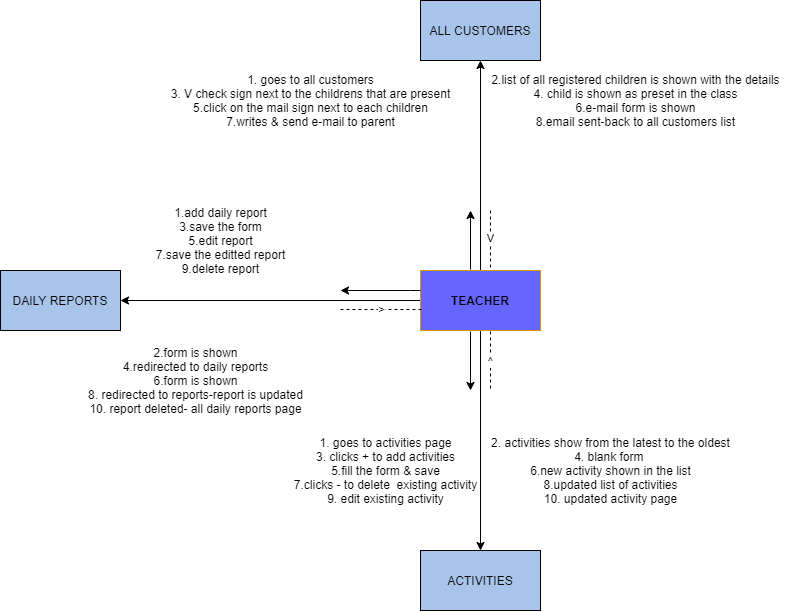

The diagram above was exported from draw.io. Its source (the exported page's mxGraphModel, read from the mxfile embedded in the PNG):
<mxGraphModel dx="2433" dy="1719" grid="1" gridSize="10" guides="1" tooltips="1" connect="1" arrows="1" fold="1" page="1" pageScale="1" pageWidth="850" pageHeight="1100" math="0" shadow="0">
  <root>
    <mxCell id="0" />
    <mxCell id="1" parent="0" />
    <mxCell id="P7gkk-de_Gqw7Gbhtnr6-5" value="" style="edgeStyle=orthogonalEdgeStyle;rounded=0;orthogonalLoop=1;jettySize=auto;html=1;" edge="1" parent="1" source="P7gkk-de_Gqw7Gbhtnr6-1" target="P7gkk-de_Gqw7Gbhtnr6-4">
      <mxGeometry relative="1" as="geometry" />
    </mxCell>
    <mxCell id="P7gkk-de_Gqw7Gbhtnr6-7" value="" style="edgeStyle=orthogonalEdgeStyle;rounded=0;orthogonalLoop=1;jettySize=auto;html=1;" edge="1" parent="1" source="P7gkk-de_Gqw7Gbhtnr6-1" target="P7gkk-de_Gqw7Gbhtnr6-6">
      <mxGeometry relative="1" as="geometry" />
    </mxCell>
    <mxCell id="P7gkk-de_Gqw7Gbhtnr6-9" value="" style="edgeStyle=orthogonalEdgeStyle;rounded=0;orthogonalLoop=1;jettySize=auto;html=1;" edge="1" parent="1" source="P7gkk-de_Gqw7Gbhtnr6-1" target="P7gkk-de_Gqw7Gbhtnr6-8">
      <mxGeometry relative="1" as="geometry" />
    </mxCell>
    <mxCell id="P7gkk-de_Gqw7Gbhtnr6-1" value="&lt;b&gt;TEACHER&lt;/b&gt;" style="rounded=0;whiteSpace=wrap;html=1;fillColor=#6666FF;strokeColor=#d79b00;" vertex="1" parent="1">
      <mxGeometry x="360" y="220" width="120" height="60" as="geometry" />
    </mxCell>
    <mxCell id="P7gkk-de_Gqw7Gbhtnr6-8" value="ACTIVITIES" style="rounded=0;whiteSpace=wrap;html=1;fillColor=#A9C4EB;" vertex="1" parent="1">
      <mxGeometry x="360" y="500" width="120" height="60" as="geometry" />
    </mxCell>
    <mxCell id="P7gkk-de_Gqw7Gbhtnr6-6" value="DAILY REPORTS" style="rounded=0;whiteSpace=wrap;html=1;fillColor=#A9C4EB;" vertex="1" parent="1">
      <mxGeometry x="-60" y="220" width="120" height="60" as="geometry" />
    </mxCell>
    <mxCell id="P7gkk-de_Gqw7Gbhtnr6-4" value="ALL CUSTOMERS" style="rounded=0;whiteSpace=wrap;html=1;fillColor=#A9C4EB;" vertex="1" parent="1">
      <mxGeometry x="360" y="-50" width="120" height="60" as="geometry" />
    </mxCell>
    <mxCell id="P7gkk-de_Gqw7Gbhtnr6-13" value="" style="edgeStyle=orthogonalEdgeStyle;rounded=0;orthogonalLoop=1;jettySize=auto;html=1;" edge="1" parent="1" source="P7gkk-de_Gqw7Gbhtnr6-11">
      <mxGeometry relative="1" as="geometry">
        <mxPoint x="280" y="240" as="targetPoint" />
        <Array as="points">
          <mxPoint x="350" y="240" />
          <mxPoint x="350" y="240" />
        </Array>
      </mxGeometry>
    </mxCell>
    <mxCell id="P7gkk-de_Gqw7Gbhtnr6-11" value="&lt;span style=&quot;color: rgba(0 , 0 , 0 , 0) ; font-family: monospace ; font-size: 0px&quot;&gt;%3CmxGraphModel%3E%3Croot%3E%3CmxCell%20id%3D%220%22%2F%3E%3CmxCell%20id%3D%221%22%20parent%3D%220%22%2F%3E%3CmxCell%20id%3D%222%22%20value%3D%22%22%20style%3D%22endArrow%3Dclassic%3Bhtml%3D1%3B%22%20edge%3D%221%22%20parent%3D%221%22%3E%3CmxGeometry%20width%3D%2250%22%20height%3D%2250%22%20relative%3D%221%22%20as%3D%22geometry%22%3E%3CmxPoint%20x%3D%22480%22%20y%3D%22240%22%20as%3D%22sourcePoint%22%2F%3E%3CmxPoint%20x%3D%22550%22%20y%3D%22240%22%20as%3D%22targetPoint%22%2F%3E%3CArray%20as%3D%22points%22%3E%3CmxPoint%20x%3D%22520%22%20y%3D%22240%22%2F%3E%3C%2FArray%3E%3C%2FmxGeometry%3E%3C%2FmxCell%3E%3C%2Froot%3E%3C%2FmxGraphModel%3E&lt;/span&gt;" style="text;html=1;align=center;verticalAlign=middle;resizable=0;points=[];autosize=1;" vertex="1" parent="1">
      <mxGeometry x="360" y="230" width="20" height="20" as="geometry" />
    </mxCell>
    <mxCell id="P7gkk-de_Gqw7Gbhtnr6-12" value="&lt;span style=&quot;color: rgba(0 , 0 , 0 , 0) ; font-family: monospace ; font-size: 0px&quot;&gt;%3CmxGraphModel%3E%3Croot%3E%3CmxCell%20id%3D%220%22%2F%3E%3CmxCell%20id%3D%221%22%20parent%3D%220%22%2F%3E%3CmxCell%20id%3D%222%22%20value%3D%22%22%20style%3D%22endArrow%3Dclassic%3Bhtml%3D1%3B%22%20edge%3D%221%22%20parent%3D%221%22%3E%3CmxGeometry%20width%3D%2250%22%20height%3D%2250%22%20relative%3D%221%22%20as%3D%22geometry%22%3E%3CmxPoint%20x%3D%22480%22%20y%3D%22240%22%20as%3D%22sourcePoint%22%2F%3E%3CmxPoint%20x%3D%22550%22%20y%3D%22240%22%20as%3D%22targetPoint%22%2F%3E%3CArray%20as%3D%22points%22%3E%3CmxPoint%20x%3D%22520%22%20y%3D%22240%22%2F%3E%3C%2FArray%3E%3C%2FmxGeometry%3E%3C%2FmxCell%3E%3C%2Froot%3E%3C%2FmxGraphModel%3E&lt;/span&gt;" style="text;html=1;align=center;verticalAlign=middle;resizable=0;points=[];autosize=1;" vertex="1" parent="1">
      <mxGeometry x="340" y="130" width="20" height="20" as="geometry" />
    </mxCell>
    <mxCell id="P7gkk-de_Gqw7Gbhtnr6-18" value="" style="endArrow=classic;html=1;" edge="1" parent="1">
      <mxGeometry width="50" height="50" relative="1" as="geometry">
        <mxPoint x="410" y="281" as="sourcePoint" />
        <mxPoint x="410" y="340" as="targetPoint" />
        <Array as="points">
          <mxPoint x="410" y="281" />
        </Array>
      </mxGeometry>
    </mxCell>
    <mxCell id="P7gkk-de_Gqw7Gbhtnr6-19" value="" style="endArrow=classic;html=1;" edge="1" parent="1">
      <mxGeometry width="50" height="50" relative="1" as="geometry">
        <mxPoint x="410" y="219" as="sourcePoint" />
        <mxPoint x="410" y="160" as="targetPoint" />
      </mxGeometry>
    </mxCell>
    <mxCell id="P7gkk-de_Gqw7Gbhtnr6-23" value="&amp;gt;" style="endArrow=none;dashed=1;html=1;exitX=0.008;exitY=0.65;exitDx=0;exitDy=0;exitPerimeter=0;" edge="1" parent="1" source="P7gkk-de_Gqw7Gbhtnr6-1">
      <mxGeometry width="50" height="50" relative="1" as="geometry">
        <mxPoint x="520" y="270" as="sourcePoint" />
        <mxPoint x="280" y="259" as="targetPoint" />
      </mxGeometry>
    </mxCell>
    <mxCell id="P7gkk-de_Gqw7Gbhtnr6-26" value="V" style="endArrow=none;dashed=1;html=1;" edge="1" parent="1">
      <mxGeometry width="50" height="50" relative="1" as="geometry">
        <mxPoint x="430" y="217" as="sourcePoint" />
        <mxPoint x="430" y="160" as="targetPoint" />
      </mxGeometry>
    </mxCell>
    <mxCell id="P7gkk-de_Gqw7Gbhtnr6-28" value="^" style="endArrow=none;dashed=1;html=1;" edge="1" parent="1">
      <mxGeometry width="50" height="50" relative="1" as="geometry">
        <mxPoint x="430" y="281" as="sourcePoint" />
        <mxPoint x="430" y="340" as="targetPoint" />
      </mxGeometry>
    </mxCell>
    <mxCell id="P7gkk-de_Gqw7Gbhtnr6-30" value="1. goes to all customers&lt;br&gt;&lt;div style=&quot;text-align: left&quot;&gt;&lt;span&gt;3. V check sign next to the childrens that are present&lt;/span&gt;&lt;/div&gt;5.click on the mail sign next to each children&lt;br&gt;7.writes &amp;amp; send e-mail to parent" style="text;html=1;resizable=0;autosize=1;align=center;verticalAlign=middle;points=[];fillColor=none;strokeColor=none;rounded=0;" vertex="1" parent="1">
      <mxGeometry x="100" y="20" width="300" height="60" as="geometry" />
    </mxCell>
    <mxCell id="P7gkk-de_Gqw7Gbhtnr6-31" value="2.list of all registered children is shown with the details&lt;br&gt;4. child is shown as preset in the class&lt;br&gt;6.e-mail form is shown&lt;br&gt;8.email sent-back to all customers list" style="text;html=1;resizable=0;autosize=1;align=center;verticalAlign=middle;points=[];fillColor=none;strokeColor=none;rounded=0;" vertex="1" parent="1">
      <mxGeometry x="425" y="20" width="300" height="60" as="geometry" />
    </mxCell>
    <mxCell id="P7gkk-de_Gqw7Gbhtnr6-32" value="1. goes to activities page&lt;br&gt;3. clicks + to add activities&lt;br&gt;5.fill the form &amp;amp; save&lt;br&gt;7.clicks - to delete&amp;nbsp; existing activity&lt;br&gt;9. edit existing activity" style="text;html=1;resizable=0;autosize=1;align=center;verticalAlign=middle;points=[];fillColor=none;strokeColor=none;rounded=0;" vertex="1" parent="1">
      <mxGeometry x="225" y="380" width="200" height="80" as="geometry" />
    </mxCell>
    <mxCell id="P7gkk-de_Gqw7Gbhtnr6-34" value="2. activities show from the latest to the oldest&lt;br&gt;4. blank form&amp;nbsp;&lt;br&gt;6.new activity shown in the list&lt;br&gt;8.updated list of activities&lt;br&gt;10. updated activity page" style="text;html=1;resizable=0;autosize=1;align=center;verticalAlign=middle;points=[];fillColor=none;strokeColor=none;rounded=0;" vertex="1" parent="1">
      <mxGeometry x="425" y="380" width="250" height="80" as="geometry" />
    </mxCell>
    <mxCell id="P7gkk-de_Gqw7Gbhtnr6-35" value="1.add daily report&lt;br&gt;3.save the form&lt;br&gt;5.edit report&lt;br&gt;7.save the editted report&lt;br&gt;9.delete report" style="text;html=1;resizable=0;autosize=1;align=center;verticalAlign=middle;points=[];fillColor=none;strokeColor=none;rounded=0;" vertex="1" parent="1">
      <mxGeometry x="90" y="150" width="140" height="80" as="geometry" />
    </mxCell>
    <mxCell id="P7gkk-de_Gqw7Gbhtnr6-36" value="2.form is shown&lt;br&gt;4.redirected to daily reports&lt;br&gt;6.form is shown&lt;br&gt;8. redirected to reports-report is updated&lt;br&gt;10. report deleted- all daily reports page" style="text;html=1;resizable=0;autosize=1;align=center;verticalAlign=middle;points=[];fillColor=none;strokeColor=none;rounded=0;" vertex="1" parent="1">
      <mxGeometry x="20" y="290" width="230" height="80" as="geometry" />
    </mxCell>
  </root>
</mxGraphModel>